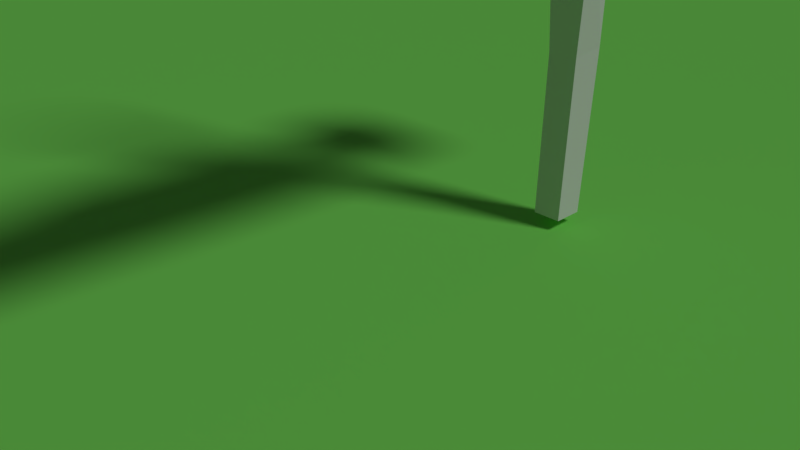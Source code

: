 # Source: player.blend  (saved by Blender 2.78.0; exported with 4.5.12 LTS)
import bpy
from mathutils import Matrix  # noqa: F401  (used for matrix-valued properties, if any)

bpy.ops.wm.read_factory_settings(use_empty=True)
scene = bpy.context.scene
scene.name = 'Scene'

# ---- collections
col_collection_1 = bpy.data.collections.new('Collection 1'); scene.collection.children.link(col_collection_1)

# ---- materials (node trees are filled in below, after node groups)
mat_material_001 = bpy.data.materials.new('Material.001')
mat_material_001.alpha_threshold = 0.0
mat_material_001.use_transparent_shadow = False
mat_material_001.diffuse_color = (0.2214, 0.8, 0.126, 1.0)
mat_material_001.roughness = 0.5

# ---- material node trees

# ---- world
world_world = bpy.data.worlds.new('World'); scene.world = world_world
world_world.color = (0.05088, 0.05088, 0.05088)
world_world.use_sun_shadow = False
world_world.sun_shadow_jitter_overblur = 0.0
world_world.cycles.sampling_method = 'MANUAL'

# ---- cameras
cam_camera = bpy.data.cameras.new('Camera')
cam_camera.clip_end = 100.0
cam_camera.lens = 35.0
cam_camera.sensor_width = 32.0
cam_camera.sensor_height = 18.0
cam_camera.ortho_scale = 7.314
cam_camera.dof.focus_distance = 0.0
cam_camera.dof.aperture_fstop = 128.0

# ---- lights
light_lamp = bpy.data.lights.new('Lamp', 'SUN')
light_lamp.transmission_factor = 0.0
light_lamp.cutoff_distance = 30.0
light_lamp.angle = 0.1993
light_lamp.energy = 1.0
light_lamp.shadow_buffer_clip_start = 1.001
light_lamp.shadow_soft_size = 0.1
light_lamp.shadow_cascade_max_distance = 1000.0

# ---- meshes
me_cube_001 = bpy.data.meshes.new('Cube.001')
me_cube_001.from_pydata([(-0.3772, 1.005, -1.0), (-0.6007, 0.6646, 10.78), (0.3772, 1.005, -1.0), (0.6007, 0.6646, 10.78), (-0.7825, 0.0, 10.96), (0.7825, 0.0, 10.96), (-0.3491, 1.1, 5.026), (0.3491, 1.1, 5.026), (0.3861, 0.0, 4.98), (-0.3861, 0.0, 4.98), (-0.4905, 1.065, 6.925), (0.4905, 1.065, 6.925), (0.7657, 0.0, 6.925), (-0.7657, 0.0, 6.925), (-0.3207, 0.2407, 9.465), (0.3207, 0.2407, 9.465), (0.3207, 0.0, 9.465), (-0.3207, 0.0, 9.465), (-0.5758, 1.168, 5.711), (0.4304, 1.035, 5.526), (0.5758, 0.0, 5.711), (-0.5758, 0.0, 5.711), (-0.3204, 0.9476, 2.22), (0.3204, 0.9476, 2.22), (-0.6007, 0.6646, 9.795), (0.6007, 0.6646, 9.795), (0.7825, 0.0, 9.613), (-0.7825, 0.0, 9.613), (0.3772, 0.302, -1.0), (-0.3772, 0.31, -1.0), (0.3935, 0.397, 5.026), (-0.3491, 0.405, 5.026), (-0.3204, 0.3521, 2.22), (0.3204, 0.3452, 2.22), (-0.3207, 0.2407, 8.947), (0.3207, 0.2407, 8.947), (0.3207, 0.0, 8.947), (-0.3207, 0.0, 8.947), (0.2429, 1.234, 8.827), (0.4489, 0.0, 8.827), (-0.4489, 0.0, 8.827), (-0.3082, 0.9404, -0.259), (0.3082, 0.9404, -0.259), (-0.3082, 0.3709, -0.259), (0.3082, 0.3643, -0.259), (1.853, 1.01, -0.5552), (1.835, 0.9944, -1.042), (1.835, 0.3104, -1.042), (1.853, 0.292, -0.5552), (-0.5447, 1.098, 8.348), (0.5447, 1.098, 8.348), (0.7827, 0.0, 8.173), (-0.7827, 0.0, 8.173), (-0.2084, 3.654, 8.829), (0.2084, 3.654, 8.829), (-0.2084, 3.702, 8.348), (0.2084, 3.702, 8.348), (-0.1987, 5.927, 8.713), (0.1987, 5.927, 8.713), (-0.1987, 5.927, 8.286), (0.1987, 5.927, 8.286), (0.2017, 1.169, 5.026), (0.3195, 1.225, 6.925), (0.3197, 1.21, 5.547), (0.3181, 1.258, 8.214), (-0.2373, 1.169, 5.026), (-0.3758, 1.225, 6.925), (-0.3735, 1.301, 5.674), (-0.3598, 1.258, 8.214), (-0.7825, 0.478, 10.96), (0.7825, 0.478, 10.96), (-0.7825, 0.478, 9.613), (0.7825, 0.478, 9.613), (0.2974, 1.423, 8.348), (-0.2465, 1.233, 8.821), (-0.3695, 1.362, 8.348), (-0.2084, 3.702, 8.367), (0.2084, 3.702, 8.366), (-0.2082, 3.746, 8.825), (0.2082, 3.746, 8.825)], [], [(27, 4, 69, 71), (24, 1, 3, 25), (70, 69, 4, 5), (72, 70, 5, 26), (22, 6, 65, 61, 7, 23), (32, 31, 6, 22), (19, 11, 12, 20), (63, 62, 11, 19), (21, 13, 10, 18), (35, 15, 16, 36), (34, 14, 15, 35), (37, 17, 14, 34), (9, 21, 18, 6, 31), (61, 63, 19, 7), (7, 19, 20, 8, 30), (43, 32, 22, 41), (41, 22, 23, 42), (15, 72, 26, 16), (14, 71, 72, 15), (17, 27, 71, 14), (23, 7, 30, 33), (0, 2, 28, 29), (42, 23, 33, 44), (32, 33, 30, 31), (43, 44, 33, 32), (40, 37, 34, 74), (74, 34, 35, 38), (38, 35, 36, 39), (50, 38, 39, 51), (74, 38, 54, 53), (52, 40, 74, 49), (29, 28, 44, 43), (2, 42, 45, 46), (0, 41, 42, 2), (29, 43, 41, 0), (46, 45, 48, 47), (44, 28, 47, 48), (42, 44, 48, 45), (28, 2, 46, 47), (13, 52, 49, 10), (62, 64, 50, 11), (11, 50, 51, 12), (56, 55, 59, 60), (74, 53, 76, 55, 75), (50, 64, 73), (38, 73, 56, 77, 54), (59, 57, 58, 60), (76, 53, 78), (77, 56, 60, 58, 79), (78, 79, 58, 57), (67, 66, 62, 63), (66, 68, 64, 62), (65, 67, 63, 61), (18, 10, 66, 67), (10, 49, 68, 66), (6, 18, 67, 65), (3, 1, 69, 70), (1, 24, 71, 69), (25, 3, 70, 72), (24, 25, 72, 71), (64, 68, 49, 75), (73, 38, 50), (73, 64, 75, 55, 56), (49, 74, 75), (53, 54, 79, 78), (54, 77, 79), (55, 76, 78, 57, 59)])
me_cube_001.use_remesh_preserve_volume = False
me_cube_001.use_remesh_preserve_attributes = False
me_cube_001.use_mirror_x = True
me_cube_001.update()
me_plane = bpy.data.meshes.new('Plane')
me_plane.from_pydata([(-1.0, -1.0, 0.0), (1.0, -1.0, 0.0), (-1.0, 1.0, 0.0), (1.0, 1.0, 0.0)], [], [(0, 1, 3, 2)])
me_plane.materials.append(mat_material_001)
me_plane.use_remesh_preserve_volume = False
me_plane.use_remesh_preserve_attributes = False
me_plane.use_mirror_vertex_groups = False
me_plane.update()
arm_armature_002 = bpy.data.armatures.new('Armature.002')  # bones are not reproduced

# ---- objects
ob_armature = bpy.data.objects.new('Armature', arm_armature_002)
ob_cube = bpy.data.objects.new('Cube', me_cube_001)
ob_plane = bpy.data.objects.new('Plane', me_plane)
ob_lamp = bpy.data.objects.new('Lamp', light_lamp)
ob_camera = bpy.data.objects.new('Camera', cam_camera)

# ---- transforms, parenting, visibility, modifiers, constraints
ob_armature.location = (1.056, 0.0, 6.084)
ob_armature.lineart.crease_threshold = 0.0
ob_cube.parent = ob_armature
ob_cube.matrix_parent_inverse = Matrix(((1.0, 0.0, 0.0, -1.056), (0.0, 0.0, 1.0, -7.084), (0.0, -1.0, 0.0, -0.0), (0.0, 0.0, 0.0, 1.0)))
ob_cube.location = (1.071, 0.0, 1.06)
ob_cube.lineart.crease_threshold = 0.0
ob_cube.use_mesh_mirror_x = True
_m = ob_cube.modifiers.new('Mirror', 'MIRROR')
_m.use_axis = (False, True, False)
_m.use_clip = True
_m.use_mirror_vertex_groups = False
_m.use_mirror_merge = False
_m = ob_cube.modifiers.new('Triangulate', 'TRIANGULATE')
_m.quad_method = 'BEAUTY'
ob_plane.location = (0.0, 0.0, 0.0)
ob_plane.scale = (-22.74, -22.74, -22.74)
ob_plane.hide_viewport = True
ob_plane.lineart.crease_threshold = 0.0
ob_lamp.location = (4.076, 1.005, 5.904)
ob_lamp.rotation_euler = (0.6503, 0.05522, 1.866)
ob_lamp.lock_rotations_4d = False
ob_lamp.empty_display_type = 'ARROWS'
ob_lamp.color = (0.0, 0.0, 0.0, 0.0)
ob_lamp.lineart.crease_threshold = 0.0
ob_camera.location = (7.481, -6.508, 5.344)
ob_camera.rotation_euler = (1.109, 0.0, 0.8149)
ob_camera.lock_rotations_4d = False
ob_camera.empty_display_type = 'ARROWS'
ob_camera.color = (0.0, 0.0, 0.0, 0.0)
ob_camera.display_type = 'WIRE'
ob_camera.lineart.crease_threshold = 0.0

# ---- collection membership
col_collection_1.objects.link(ob_armature)
col_collection_1.objects.link(ob_cube)
col_collection_1.objects.link(ob_plane)
col_collection_1.objects.link(ob_lamp)
col_collection_1.objects.link(ob_camera)

# ---- scene / render settings (as saved in the file)
scene.camera = ob_camera
scene.frame_start = 1; scene.frame_end = 250; scene.frame_set(2)
scene.render.engine = 'BLENDER_EEVEE_NEXT'
scene.render.resolution_percentage = 50
scene.render.dither_intensity = 0.0
scene.cycles.use_denoising = False
scene.cycles.samples = 128
scene.cycles.sampling_pattern = 'TABULATED_SOBOL'
scene.cycles.light_sampling_threshold = 0.0
scene.cycles.use_adaptive_sampling = False
scene.cycles.use_light_tree = False
scene.cycles.blur_glossy = 0.0
scene.cycles.sample_clamp_indirect = 0.0
scene.view_settings.view_transform = 'Standard'
bpy.context.view_layer.update()
